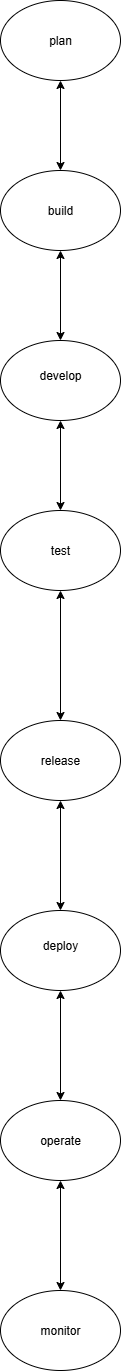

The diagram above was exported from draw.io. Its source (the exported page's mxGraphModel, read from the mxfile embedded in the PNG):
<mxGraphModel dx="1042" dy="562" grid="1" gridSize="10" guides="1" tooltips="1" connect="1" arrows="1" fold="1" page="1" pageScale="1" pageWidth="827" pageHeight="1169" math="0" shadow="0">
  <root>
    <mxCell id="0" />
    <mxCell id="1" parent="0" />
    <mxCell id="Q0dHUeX1WIOFxJ-3xBOL-14" value="" style="ellipse;whiteSpace=wrap;html=1;" vertex="1" parent="1">
      <mxGeometry x="320" y="10" width="120" height="80" as="geometry" />
    </mxCell>
    <mxCell id="Q0dHUeX1WIOFxJ-3xBOL-15" value="" style="ellipse;whiteSpace=wrap;html=1;" vertex="1" parent="1">
      <mxGeometry x="320" y="180" width="120" height="80" as="geometry" />
    </mxCell>
    <mxCell id="Q0dHUeX1WIOFxJ-3xBOL-16" value="" style="ellipse;whiteSpace=wrap;html=1;" vertex="1" parent="1">
      <mxGeometry x="320" y="350" width="120" height="80" as="geometry" />
    </mxCell>
    <mxCell id="Q0dHUeX1WIOFxJ-3xBOL-17" value="" style="ellipse;whiteSpace=wrap;html=1;" vertex="1" parent="1">
      <mxGeometry x="320" y="520" width="120" height="80" as="geometry" />
    </mxCell>
    <mxCell id="Q0dHUeX1WIOFxJ-3xBOL-18" value="" style="ellipse;whiteSpace=wrap;html=1;" vertex="1" parent="1">
      <mxGeometry x="320" y="730" width="120" height="80" as="geometry" />
    </mxCell>
    <mxCell id="Q0dHUeX1WIOFxJ-3xBOL-19" value="" style="ellipse;whiteSpace=wrap;html=1;" vertex="1" parent="1">
      <mxGeometry x="320" y="920" width="120" height="80" as="geometry" />
    </mxCell>
    <mxCell id="Q0dHUeX1WIOFxJ-3xBOL-20" value="" style="ellipse;whiteSpace=wrap;html=1;" vertex="1" parent="1">
      <mxGeometry x="320" y="1110" width="120" height="80" as="geometry" />
    </mxCell>
    <mxCell id="Q0dHUeX1WIOFxJ-3xBOL-21" value="" style="ellipse;whiteSpace=wrap;html=1;" vertex="1" parent="1">
      <mxGeometry x="320" y="1300" width="120" height="80" as="geometry" />
    </mxCell>
    <mxCell id="Q0dHUeX1WIOFxJ-3xBOL-23" value="" style="endArrow=classic;startArrow=classic;html=1;rounded=0;entryX=0.5;entryY=0;entryDx=0;entryDy=0;exitX=0.5;exitY=1;exitDx=0;exitDy=0;" edge="1" parent="1" source="Q0dHUeX1WIOFxJ-3xBOL-15" target="Q0dHUeX1WIOFxJ-3xBOL-16">
      <mxGeometry width="50" height="50" relative="1" as="geometry">
        <mxPoint x="430" y="230" as="sourcePoint" />
        <mxPoint x="480" y="180" as="targetPoint" />
      </mxGeometry>
    </mxCell>
    <mxCell id="Q0dHUeX1WIOFxJ-3xBOL-24" value="" style="endArrow=classic;startArrow=classic;html=1;rounded=0;exitX=0.5;exitY=0;exitDx=0;exitDy=0;entryX=0.5;entryY=1;entryDx=0;entryDy=0;" edge="1" parent="1" source="Q0dHUeX1WIOFxJ-3xBOL-15" target="Q0dHUeX1WIOFxJ-3xBOL-14">
      <mxGeometry width="50" height="50" relative="1" as="geometry">
        <mxPoint x="340" y="150" as="sourcePoint" />
        <mxPoint x="380" y="100" as="targetPoint" />
      </mxGeometry>
    </mxCell>
    <mxCell id="Q0dHUeX1WIOFxJ-3xBOL-25" value="" style="endArrow=classic;startArrow=classic;html=1;rounded=0;entryX=0.5;entryY=1;entryDx=0;entryDy=0;exitX=0.5;exitY=0;exitDx=0;exitDy=0;" edge="1" parent="1" source="Q0dHUeX1WIOFxJ-3xBOL-17" target="Q0dHUeX1WIOFxJ-3xBOL-16">
      <mxGeometry width="50" height="50" relative="1" as="geometry">
        <mxPoint x="350" y="500" as="sourcePoint" />
        <mxPoint x="400" y="450" as="targetPoint" />
      </mxGeometry>
    </mxCell>
    <mxCell id="Q0dHUeX1WIOFxJ-3xBOL-26" value="" style="endArrow=classic;startArrow=classic;html=1;rounded=0;entryX=0.5;entryY=1;entryDx=0;entryDy=0;exitX=0.5;exitY=0;exitDx=0;exitDy=0;" edge="1" parent="1" source="Q0dHUeX1WIOFxJ-3xBOL-18" target="Q0dHUeX1WIOFxJ-3xBOL-17">
      <mxGeometry width="50" height="50" relative="1" as="geometry">
        <mxPoint x="360" y="690" as="sourcePoint" />
        <mxPoint x="410" y="640" as="targetPoint" />
      </mxGeometry>
    </mxCell>
    <mxCell id="Q0dHUeX1WIOFxJ-3xBOL-27" value="" style="endArrow=classic;startArrow=classic;html=1;rounded=0;entryX=0.5;entryY=1;entryDx=0;entryDy=0;exitX=0.5;exitY=0;exitDx=0;exitDy=0;" edge="1" parent="1" source="Q0dHUeX1WIOFxJ-3xBOL-19" target="Q0dHUeX1WIOFxJ-3xBOL-18">
      <mxGeometry width="50" height="50" relative="1" as="geometry">
        <mxPoint x="350" y="900" as="sourcePoint" />
        <mxPoint x="400" y="850" as="targetPoint" />
      </mxGeometry>
    </mxCell>
    <mxCell id="Q0dHUeX1WIOFxJ-3xBOL-29" value="" style="endArrow=classic;startArrow=classic;html=1;rounded=0;entryX=0.5;entryY=1;entryDx=0;entryDy=0;exitX=0.5;exitY=0;exitDx=0;exitDy=0;" edge="1" parent="1" source="Q0dHUeX1WIOFxJ-3xBOL-20" target="Q0dHUeX1WIOFxJ-3xBOL-19">
      <mxGeometry width="50" height="50" relative="1" as="geometry">
        <mxPoint x="350" y="1090" as="sourcePoint" />
        <mxPoint x="400" y="1040" as="targetPoint" />
      </mxGeometry>
    </mxCell>
    <mxCell id="Q0dHUeX1WIOFxJ-3xBOL-30" value="" style="endArrow=classic;startArrow=classic;html=1;rounded=0;entryX=0.5;entryY=1;entryDx=0;entryDy=0;exitX=0.5;exitY=0;exitDx=0;exitDy=0;" edge="1" parent="1" source="Q0dHUeX1WIOFxJ-3xBOL-21" target="Q0dHUeX1WIOFxJ-3xBOL-20">
      <mxGeometry width="50" height="50" relative="1" as="geometry">
        <mxPoint x="340" y="1280" as="sourcePoint" />
        <mxPoint x="390" y="1230" as="targetPoint" />
      </mxGeometry>
    </mxCell>
    <mxCell id="Q0dHUeX1WIOFxJ-3xBOL-32" value="plan" style="text;html=1;align=center;verticalAlign=middle;whiteSpace=wrap;rounded=0;" vertex="1" parent="1">
      <mxGeometry x="350" y="35" width="60" height="30" as="geometry" />
    </mxCell>
    <mxCell id="Q0dHUeX1WIOFxJ-3xBOL-33" value="build" style="text;html=1;align=center;verticalAlign=middle;whiteSpace=wrap;rounded=0;" vertex="1" parent="1">
      <mxGeometry x="350" y="205" width="60" height="30" as="geometry" />
    </mxCell>
    <mxCell id="Q0dHUeX1WIOFxJ-3xBOL-34" value="develop" style="text;html=1;align=center;verticalAlign=middle;whiteSpace=wrap;rounded=0;" vertex="1" parent="1">
      <mxGeometry x="350" y="370" width="60" height="30" as="geometry" />
    </mxCell>
    <mxCell id="Q0dHUeX1WIOFxJ-3xBOL-35" value="test" style="text;html=1;align=center;verticalAlign=middle;whiteSpace=wrap;rounded=0;" vertex="1" parent="1">
      <mxGeometry x="350" y="545" width="60" height="30" as="geometry" />
    </mxCell>
    <mxCell id="Q0dHUeX1WIOFxJ-3xBOL-36" value="release" style="text;html=1;align=center;verticalAlign=middle;whiteSpace=wrap;rounded=0;" vertex="1" parent="1">
      <mxGeometry x="350" y="755" width="60" height="30" as="geometry" />
    </mxCell>
    <mxCell id="Q0dHUeX1WIOFxJ-3xBOL-37" value="deploy" style="text;html=1;align=center;verticalAlign=middle;whiteSpace=wrap;rounded=0;" vertex="1" parent="1">
      <mxGeometry x="350" y="940" width="60" height="30" as="geometry" />
    </mxCell>
    <mxCell id="Q0dHUeX1WIOFxJ-3xBOL-38" value="operate" style="text;html=1;align=center;verticalAlign=middle;whiteSpace=wrap;rounded=0;" vertex="1" parent="1">
      <mxGeometry x="350" y="1135" width="60" height="30" as="geometry" />
    </mxCell>
    <mxCell id="Q0dHUeX1WIOFxJ-3xBOL-39" value="monitor" style="text;html=1;align=center;verticalAlign=middle;whiteSpace=wrap;rounded=0;" vertex="1" parent="1">
      <mxGeometry x="350" y="1325" width="60" height="30" as="geometry" />
    </mxCell>
  </root>
</mxGraphModel>